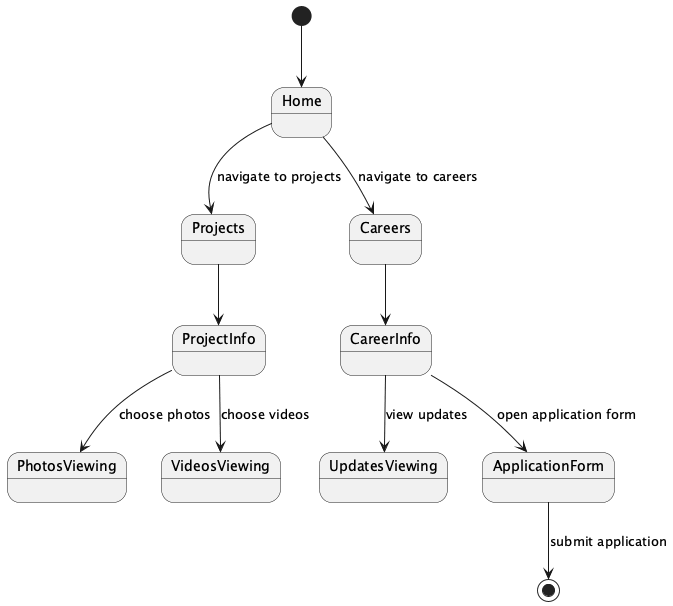

The diagram above was rendered by PlantUML. Its source (embedded in the PNG):
@startuml
[*] --> Home
Home --> Projects : navigate to projects
Home --> Careers : navigate to careers

Projects --> ProjectInfo
ProjectInfo --> PhotosViewing : choose photos
ProjectInfo --> VideosViewing : choose videos

Careers --> CareerInfo
CareerInfo --> UpdatesViewing : view updates
CareerInfo --> ApplicationForm : open application form

ApplicationForm --> [*] : submit application
@enduml